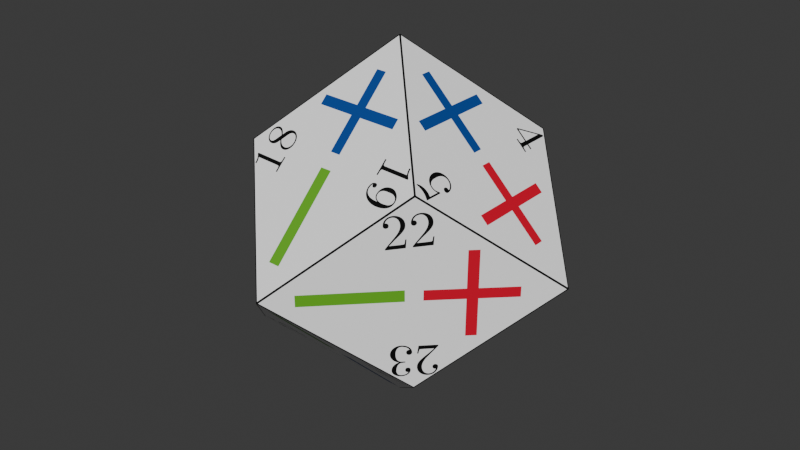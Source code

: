 # Source: one_rhombic.blend  (saved by Blender 4.3.34; exported with 4.5.12 LTS)
import bpy
from mathutils import Matrix  # noqa: F401  (used for matrix-valued properties, if any)

bpy.ops.wm.read_factory_settings(use_empty=True)
scene = bpy.context.scene
scene.name = 'Scene'

# ---- images (referenced by path relative to the original .blend; pixels are not part of the script)
import os
ASSET_DIR = os.environ.get("B2B_ASSET_DIR", "")  # directory of the original .blend (textures are referenced by path, not embedded)
HERE = os.path.dirname(os.path.abspath(__file__))  # packed textures are extracted next to this script under _unpacked/

def load_image(name, relpath, width, height, colorspace="sRGB"):
    """Load a texture the original file referenced (path relative to the .blend, or extracted next to this script)."""
    p = next((c for c in (os.path.join(HERE, relpath), os.path.join(ASSET_DIR, relpath)) if relpath and os.path.exists(c)), "")
    if p:
        img = bpy.data.images.load(p, check_existing=True)
        img.name = name
    else:  # same state as the original file: an image datablock whose file is absent (Cycles renders it pink)
        img = bpy.data.images.new(name, width, height)
        img.source = "FILE"
        img.filepath = "//" + (relpath or name)
    img.colorspace_settings.name = colorspace
    return img
img_new_uv_layout_wnumbers_png = load_image('new_uv_layout_wnumbers.png', '_unpacked/new_uv_layout_wnumbers.c3a29619.png', 10000, 10000, 'sRGB')

# ---- materials (node trees are filled in below, after node groups)
mat_particle_material = bpy.data.materials.new('particle_material')
mat_particle_material.roughness = 0.5

# ---- material node trees
mat_particle_material.use_nodes = True; mat_particle_material.node_tree.nodes.clear()
_N = mat_particle_material.node_tree.nodes; _L = mat_particle_material.node_tree.links
n0 = _N.new('ShaderNodeBsdfPrincipled'); n0.name = 'Principled BSDF'; n0.location = (0, 300)
n0.inputs[3].default_value = 1.45
n0.inputs[27].default_value = (0.0, 0.0, 0.0, 1.0)
n1 = _N.new('ShaderNodeOutputMaterial'); n1.name = 'Material Output'; n1.location = (280, 300)
n2 = _N.new('ShaderNodeTexImage'); n2.name = 'Image Texture'; n2.location = (-480, 300)
n2.image = img_new_uv_layout_wnumbers_png
_L.new(n2.outputs[0], n0.inputs[0])
_L.new(n0.outputs[0], n1.inputs[0])
n1.is_active_output = True

# ---- world
world_world = bpy.data.worlds.new('World'); scene.world = world_world
world_world.use_nodes = True; world_world.node_tree.nodes.clear()
_N = world_world.node_tree.nodes; _L = world_world.node_tree.links
n0 = _N.new('ShaderNodeOutputWorld'); n0.name = 'World Output'; n0.location = (300, 300)
n1 = _N.new('ShaderNodeBackground'); n1.name = 'Background'; n1.location = (10, 300)
n1.inputs[0].default_value = (0.05088, 0.05088, 0.05088, 1.0)
_L.new(n1.outputs[0], n0.inputs[0])
n0.is_active_output = True
world_world.color = (0.05088, 0.05088, 0.05088)
world_world.sun_shadow_jitter_overblur = 0.0

# ---- meshes
me_particle = bpy.data.meshes.new('particle')
me_particle.from_pydata([(0.0, 1.0, 0.0), (-1.0, 0.0, 0.0), (0.0, -1.0, 0.0), (0.5, 0.5, 0.5), (0.5, 0.5, -0.5), (1.0, 0.0, 0.0), (-0.5, 0.5, 0.5), (0.5, -0.5, 0.5), (-0.5, -0.5, 0.5), (0.0, 0.0, 1.0), (-0.5, 0.5, -0.5), (-0.5, -0.5, -0.5), (0.5, -0.5, -0.5), (0.0, 0.0, -1.0)], [], [(9, 6, 1, 8), (9, 8, 2, 7), (5, 3, 9, 7), (2, 12, 5, 7), (5, 4, 0, 3), (4, 5, 12, 13), (11, 13, 12, 2), (1, 11, 2, 8), (13, 11, 1, 10), (0, 10, 1, 6), (13, 10, 0, 4), (9, 3, 0, 6)])
me_particle.polygons.foreach_set('use_smooth', [True] * 12)
_k = set([(0, 3), (0, 4), (0, 6), (0, 10), (1, 6), (1, 8), (1, 10), (1, 11), (2, 7), (2, 8), (2, 11), (2, 12), (3, 5), (3, 9), (4, 5), (4, 13), (5, 7), (5, 12), (6, 9), (7, 9), (8, 9), (10, 13), (11, 13), (12, 13)])
me_particle.attributes.new('sharp_edge', 'BOOLEAN', 'EDGE').data.foreach_set('value', [ (min(e.vertices), max(e.vertices)) in _k for e in me_particle.edges])
_uv = me_particle.uv_layers.new(name='UVMap')
_uv.uv.foreach_set('vector', [0.07857, 0.0, 0.1571, 0.1111, 0.07857, 0.2222, 0.0, 0.1111, 0.07857, 0.8148, 0.0, 0.7037, 0.07857, 0.5926, 0.1571, 0.7037, 0.2881, 0.7407, 0.2095, 0.8519, 0.07857, 0.8148, 0.1571, 0.7037, 0.07857, 0.5926, 0.2095, 0.5556, 0.2881, 0.6667, 0.1571, 0.7037, 0.2881, 0.7407, 0.3666, 0.8519, 0.2881, 0.963, 0.2095, 0.8519, 0.3666, 0.5556, 0.2881, 0.6667, 0.2095, 0.5556, 0.2881, 0.4444, 0.1571, 0.4074, 0.2881, 0.4444, 0.2095, 0.5556, 0.07857, 0.5185, 0.07857, 0.2963, 0.1571, 0.4074, 0.07857, 0.5185, 0.0, 0.4074, 0.2881, 0.3704, 0.1571, 0.4074, 0.07857, 0.2963, 0.2095, 0.2593, 0.2881, 0.1481, 0.2095, 0.2593, 0.07857, 0.2222, 0.1571, 0.1111, 0.2881, 0.3704, 0.2095, 0.2593, 0.2881, 0.1481, 0.3666, 0.2593, 0.07857, 0.8889, 0.2095, 0.8519, 0.2881, 0.963, 0.1571, 1.0])
me_particle.materials.append(mat_particle_material)
me_particle.update()
me_particle.normals_split_custom_set([tuple(v) for v in zip(*[iter([-0.7071, -4.215e-08, 0.7071, -0.7071, -4.215e-08, 0.7071, -0.7071, -4.215e-08, 0.7071, -0.7071, -4.215e-08, 0.7071, 0.0, -0.7071, 0.7071, 0.0, -0.7071, 0.7071, 0.0, -0.7071, 0.7071, 0.0, -0.7071, 0.7071, 0.7071, -5.268e-08, 0.7071, 0.7071, -5.268e-08, 0.7071, 0.7071, -5.268e-08, 0.7071, 0.7071, -5.268e-08, 0.7071, 0.7071, -0.7071, -1.054e-08, 0.7071, -0.7071, -1.054e-08, 0.7071, -0.7071, -1.054e-08, 0.7071, -0.7071, -1.054e-08, 0.7071, 0.7071, 0.0, 0.7071, 0.7071, 0.0, 0.7071, 0.7071, 0.0, 0.7071, 0.7071, 0.0, 0.7071, 3.161e-08, -0.7071, 0.7071, 3.161e-08, -0.7071, 0.7071, 3.161e-08, -0.7071, 0.7071, 3.161e-08, -0.7071, 0.0, -0.7071, -0.7071, 0.0, -0.7071, -0.7071, 0.0, -0.7071, -0.7071, 0.0, -0.7071, -0.7071, -0.7071, -0.7071, 0.0, -0.7071, -0.7071, 0.0, -0.7071, -0.7071, 0.0, -0.7071, -0.7071, 0.0, -0.7071, 4.215e-08, -0.7071, -0.7071, 4.215e-08, -0.7071, -0.7071, 4.215e-08, -0.7071, -0.7071, 4.215e-08, -0.7071, -0.7071, 0.7071, 1.054e-08, -0.7071, 0.7071, 1.054e-08, -0.7071, 0.7071, 1.054e-08, -0.7071, 0.7071, 1.054e-08, 0.0, 0.7071, -0.7071, 0.0, 0.7071, -0.7071, 0.0, 0.7071, -0.7071, 0.0, 0.7071, -0.7071, 0.0, 0.7071, 0.7071, 0.0, 0.7071, 0.7071, 0.0, 0.7071, 0.7071, 0.0, 0.7071, 0.7071])] * 3)])

# ---- objects
ob_particle = bpy.data.objects.new('particle', me_particle)

# ---- transforms, parenting, visibility, modifiers, constraints
ob_particle.location = (0.0, 0.0, 0.0)

# ---- collection membership
scene.collection.objects.link(ob_particle)

# ---- scene / render settings (as saved in the file)
scene.frame_start = 1; scene.frame_end = 250; scene.frame_set(1)
scene.render.engine = 'BLENDER_EEVEE_NEXT'
bpy.context.view_layer.update()

# ---- added for rendering (the .blend has no active camera and no usable light): camera, sun
cam_auto = bpy.data.cameras.new('AutoCamera')
cam_auto.lens = 50.0
cam_auto.sensor_width = 36.0
cam_auto.clip_end = 1000.0
ob_auto_camera = bpy.data.objects.new('AutoCamera', cam_auto)
scene.collection.objects.link(ob_auto_camera)
ob_auto_camera.location = (3.20507, -3.84609, 2.56406)
ob_auto_camera.rotation_euler = (1.09748, -7.21219e-08, 0.694738)
scene.camera = ob_auto_camera
light_auto_sun = bpy.data.lights.new('AutoSun', 'SUN')
light_auto_sun.energy = 3.0
light_auto_sun.angle = 0.0523599
ob_auto_sun = bpy.data.objects.new('AutoSun', light_auto_sun)
scene.collection.objects.link(ob_auto_sun)
ob_auto_sun.rotation_euler = (0.872665, 0.174533, 0.523599)
bpy.context.view_layer.update()
